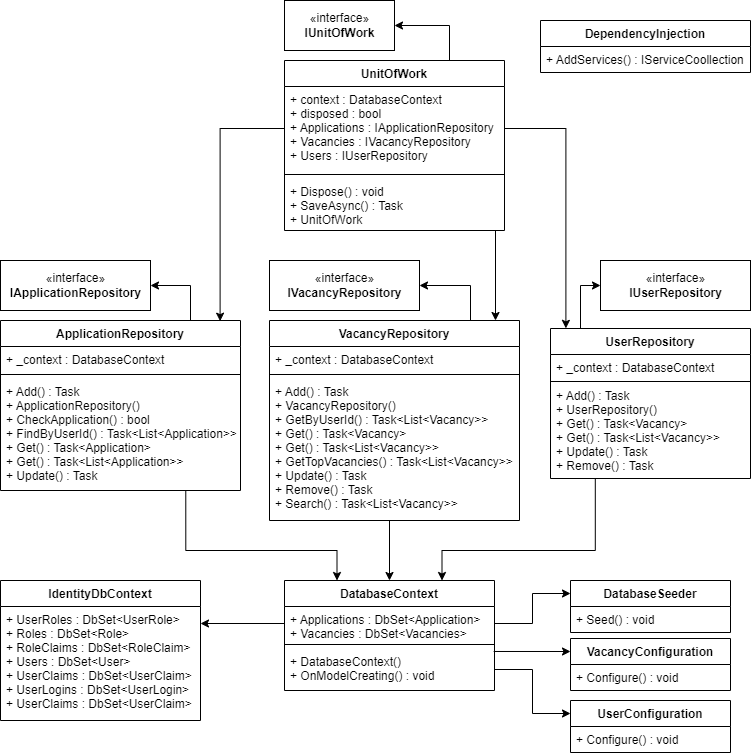

The diagram above was exported from draw.io. Its source (the exported page's mxGraphModel, read from the mxfile embedded in the PNG):
<mxGraphModel dx="1038" dy="579" grid="1" gridSize="10" guides="1" tooltips="1" connect="1" arrows="1" fold="1" page="1" pageScale="1" pageWidth="827" pageHeight="1169" math="0" shadow="0">
  <root>
    <mxCell id="WIyWlLk6GJQsqaUBKTNV-0" />
    <mxCell id="WIyWlLk6GJQsqaUBKTNV-1" parent="WIyWlLk6GJQsqaUBKTNV-0" />
    <mxCell id="Endr5RAbXB57mSjlCPEp-7" style="edgeStyle=orthogonalEdgeStyle;rounded=0;orthogonalLoop=1;jettySize=auto;html=1;exitX=0.75;exitY=0;exitDx=0;exitDy=0;entryX=1;entryY=0.5;entryDx=0;entryDy=0;" parent="WIyWlLk6GJQsqaUBKTNV-1" source="Endr5RAbXB57mSjlCPEp-0" target="Endr5RAbXB57mSjlCPEp-4" edge="1">
      <mxGeometry relative="1" as="geometry" />
    </mxCell>
    <mxCell id="Endr5RAbXB57mSjlCPEp-0" value="UnitOfWork" style="swimlane;fontStyle=1;align=center;verticalAlign=top;childLayout=stackLayout;horizontal=1;startSize=26;horizontalStack=0;resizeParent=1;resizeParentMax=0;resizeLast=0;collapsible=1;marginBottom=0;" parent="WIyWlLk6GJQsqaUBKTNV-1" vertex="1">
      <mxGeometry x="304" y="60" width="220" height="170" as="geometry" />
    </mxCell>
    <mxCell id="Endr5RAbXB57mSjlCPEp-1" value="+ context : DatabaseContext&#10;+ disposed : bool&#10;+ Applications : IApplicationRepository&#10;+ Vacancies : IVacancyRepository&#10;+ Users : IUserRepository" style="text;strokeColor=none;fillColor=none;align=left;verticalAlign=top;spacingLeft=4;spacingRight=4;overflow=hidden;rotatable=0;points=[[0,0.5],[1,0.5]];portConstraint=eastwest;" parent="Endr5RAbXB57mSjlCPEp-0" vertex="1">
      <mxGeometry y="26" width="220" height="84" as="geometry" />
    </mxCell>
    <mxCell id="Endr5RAbXB57mSjlCPEp-2" value="" style="line;strokeWidth=1;fillColor=none;align=left;verticalAlign=middle;spacingTop=-1;spacingLeft=3;spacingRight=3;rotatable=0;labelPosition=right;points=[];portConstraint=eastwest;" parent="Endr5RAbXB57mSjlCPEp-0" vertex="1">
      <mxGeometry y="110" width="220" height="8" as="geometry" />
    </mxCell>
    <mxCell id="Endr5RAbXB57mSjlCPEp-3" value="+ Dispose() : void&#10;+ SaveAsync() : Task&#10;+ UnitOfWork" style="text;strokeColor=none;fillColor=none;align=left;verticalAlign=top;spacingLeft=4;spacingRight=4;overflow=hidden;rotatable=0;points=[[0,0.5],[1,0.5]];portConstraint=eastwest;" parent="Endr5RAbXB57mSjlCPEp-0" vertex="1">
      <mxGeometry y="118" width="220" height="52" as="geometry" />
    </mxCell>
    <mxCell id="Endr5RAbXB57mSjlCPEp-4" value="«interface»&lt;br&gt;&lt;b&gt;IUnitOfWork&lt;/b&gt;" style="html=1;" parent="WIyWlLk6GJQsqaUBKTNV-1" vertex="1">
      <mxGeometry x="304" width="110" height="50" as="geometry" />
    </mxCell>
    <mxCell id="Endr5RAbXB57mSjlCPEp-17" value="«interface»&lt;br&gt;&lt;span style=&quot;font-weight: 700;&quot;&gt;IApplicationRepository&lt;/span&gt;" style="html=1;" parent="WIyWlLk6GJQsqaUBKTNV-1" vertex="1">
      <mxGeometry x="20" y="260" width="150" height="50" as="geometry" />
    </mxCell>
    <mxCell id="Endr5RAbXB57mSjlCPEp-23" value="«interface»&lt;br&gt;&lt;span style=&quot;font-weight: 700;&quot;&gt;I&lt;/span&gt;&lt;span style=&quot;font-weight: 700;&quot;&gt;VacancyRepository&lt;/span&gt;" style="html=1;" parent="WIyWlLk6GJQsqaUBKTNV-1" vertex="1">
      <mxGeometry x="289" y="260" width="150" height="50" as="geometry" />
    </mxCell>
    <mxCell id="Endr5RAbXB57mSjlCPEp-28" value="«interface»&lt;br&gt;&lt;span style=&quot;font-weight: 700;&quot;&gt;I&lt;/span&gt;&lt;span style=&quot;font-weight: 700;&quot;&gt;UserRepository&lt;/span&gt;" style="html=1;" parent="WIyWlLk6GJQsqaUBKTNV-1" vertex="1">
      <mxGeometry x="620" y="260" width="150" height="50" as="geometry" />
    </mxCell>
    <mxCell id="Endr5RAbXB57mSjlCPEp-29" style="edgeStyle=orthogonalEdgeStyle;rounded=0;orthogonalLoop=1;jettySize=auto;html=1;exitX=0;exitY=0.5;exitDx=0;exitDy=0;entryX=0.915;entryY=0.004;entryDx=0;entryDy=0;entryPerimeter=0;" parent="WIyWlLk6GJQsqaUBKTNV-1" source="Endr5RAbXB57mSjlCPEp-1" target="Endr5RAbXB57mSjlCPEp-34" edge="1">
      <mxGeometry relative="1" as="geometry">
        <mxPoint x="240.79999999999995" y="321.4" as="targetPoint" />
      </mxGeometry>
    </mxCell>
    <mxCell id="Endr5RAbXB57mSjlCPEp-38" style="edgeStyle=orthogonalEdgeStyle;rounded=0;orthogonalLoop=1;jettySize=auto;html=1;exitX=0.75;exitY=0;exitDx=0;exitDy=0;entryX=1;entryY=0.5;entryDx=0;entryDy=0;" parent="WIyWlLk6GJQsqaUBKTNV-1" source="Endr5RAbXB57mSjlCPEp-34" target="Endr5RAbXB57mSjlCPEp-17" edge="1">
      <mxGeometry relative="1" as="geometry">
        <Array as="points">
          <mxPoint x="210" y="320" />
          <mxPoint x="210" y="285" />
        </Array>
      </mxGeometry>
    </mxCell>
    <mxCell id="Endr5RAbXB57mSjlCPEp-34" value="ApplicationRepository" style="swimlane;fontStyle=1;align=center;verticalAlign=top;childLayout=stackLayout;horizontal=1;startSize=26;horizontalStack=0;resizeParent=1;resizeParentMax=0;resizeLast=0;collapsible=1;marginBottom=0;" parent="WIyWlLk6GJQsqaUBKTNV-1" vertex="1">
      <mxGeometry x="20" y="320" width="240" height="170" as="geometry" />
    </mxCell>
    <mxCell id="Endr5RAbXB57mSjlCPEp-35" value="+ _context : DatabaseContext" style="text;strokeColor=none;fillColor=none;align=left;verticalAlign=top;spacingLeft=4;spacingRight=4;overflow=hidden;rotatable=0;points=[[0,0.5],[1,0.5]];portConstraint=eastwest;" parent="Endr5RAbXB57mSjlCPEp-34" vertex="1">
      <mxGeometry y="26" width="240" height="24" as="geometry" />
    </mxCell>
    <mxCell id="Endr5RAbXB57mSjlCPEp-36" value="" style="line;strokeWidth=1;fillColor=none;align=left;verticalAlign=middle;spacingTop=-1;spacingLeft=3;spacingRight=3;rotatable=0;labelPosition=right;points=[];portConstraint=eastwest;" parent="Endr5RAbXB57mSjlCPEp-34" vertex="1">
      <mxGeometry y="50" width="240" height="8" as="geometry" />
    </mxCell>
    <mxCell id="Endr5RAbXB57mSjlCPEp-37" value="+ Add() : Task&#10;+ ApplicationRepository()&#10;+ CheckApplication() : bool&#10;+ FindByUserId() : Task&lt;List&lt;Application&gt;&gt;&#10;+ Get() : Task&lt;Application&gt;&#10;+ Get() : Task&lt;List&lt;Application&gt;&gt;&#10;+ Update() : Task" style="text;strokeColor=none;fillColor=none;align=left;verticalAlign=top;spacingLeft=4;spacingRight=4;overflow=hidden;rotatable=0;points=[[0,0.5],[1,0.5]];portConstraint=eastwest;" parent="Endr5RAbXB57mSjlCPEp-34" vertex="1">
      <mxGeometry y="58" width="240" height="112" as="geometry" />
    </mxCell>
    <mxCell id="Endr5RAbXB57mSjlCPEp-47" style="edgeStyle=orthogonalEdgeStyle;rounded=0;orthogonalLoop=1;jettySize=auto;html=1;exitX=0.75;exitY=0;exitDx=0;exitDy=0;entryX=1;entryY=0.5;entryDx=0;entryDy=0;" parent="WIyWlLk6GJQsqaUBKTNV-1" source="Endr5RAbXB57mSjlCPEp-42" target="Endr5RAbXB57mSjlCPEp-23" edge="1">
      <mxGeometry relative="1" as="geometry">
        <Array as="points">
          <mxPoint x="490" y="320" />
          <mxPoint x="490" y="285" />
        </Array>
      </mxGeometry>
    </mxCell>
    <mxCell id="Endr5RAbXB57mSjlCPEp-42" value="VacancyRepository" style="swimlane;fontStyle=1;align=center;verticalAlign=top;childLayout=stackLayout;horizontal=1;startSize=26;horizontalStack=0;resizeParent=1;resizeParentMax=0;resizeLast=0;collapsible=1;marginBottom=0;" parent="WIyWlLk6GJQsqaUBKTNV-1" vertex="1">
      <mxGeometry x="289" y="320" width="250" height="200" as="geometry" />
    </mxCell>
    <mxCell id="Endr5RAbXB57mSjlCPEp-43" value="+ _context : DatabaseContext" style="text;strokeColor=none;fillColor=none;align=left;verticalAlign=top;spacingLeft=4;spacingRight=4;overflow=hidden;rotatable=0;points=[[0,0.5],[1,0.5]];portConstraint=eastwest;" parent="Endr5RAbXB57mSjlCPEp-42" vertex="1">
      <mxGeometry y="26" width="250" height="24" as="geometry" />
    </mxCell>
    <mxCell id="Endr5RAbXB57mSjlCPEp-44" value="" style="line;strokeWidth=1;fillColor=none;align=left;verticalAlign=middle;spacingTop=-1;spacingLeft=3;spacingRight=3;rotatable=0;labelPosition=right;points=[];portConstraint=eastwest;" parent="Endr5RAbXB57mSjlCPEp-42" vertex="1">
      <mxGeometry y="50" width="250" height="8" as="geometry" />
    </mxCell>
    <mxCell id="Endr5RAbXB57mSjlCPEp-45" value="+ Add() : Task&#10;+ VacancyRepository()&#10;+ GetByUserId() : Task&lt;List&lt;Vacancy&gt;&gt;&#10;+ Get() : Task&lt;Vacancy&gt;&#10;+ Get() : Task&lt;List&lt;Vacancy&gt;&gt;&#10;+ GetTopVacancies() : Task&lt;List&lt;Vacancy&gt;&gt;&#10;+ Update() : Task&#10;+ Remove() : Task&#10;+ Search() : Task&lt;List&lt;Vacancy&gt;&gt;" style="text;strokeColor=none;fillColor=none;align=left;verticalAlign=top;spacingLeft=4;spacingRight=4;overflow=hidden;rotatable=0;points=[[0,0.5],[1,0.5]];portConstraint=eastwest;" parent="Endr5RAbXB57mSjlCPEp-42" vertex="1">
      <mxGeometry y="58" width="250" height="142" as="geometry" />
    </mxCell>
    <mxCell id="Endr5RAbXB57mSjlCPEp-46" style="edgeStyle=orthogonalEdgeStyle;rounded=0;orthogonalLoop=1;jettySize=auto;html=1;" parent="WIyWlLk6GJQsqaUBKTNV-1" edge="1">
      <mxGeometry relative="1" as="geometry">
        <mxPoint x="515" y="230" as="sourcePoint" />
        <mxPoint x="515" y="320" as="targetPoint" />
      </mxGeometry>
    </mxCell>
    <mxCell id="Endr5RAbXB57mSjlCPEp-56" style="edgeStyle=orthogonalEdgeStyle;rounded=0;orthogonalLoop=1;jettySize=auto;html=1;exitX=0.25;exitY=0;exitDx=0;exitDy=0;entryX=0;entryY=0.5;entryDx=0;entryDy=0;" parent="WIyWlLk6GJQsqaUBKTNV-1" source="Endr5RAbXB57mSjlCPEp-48" target="Endr5RAbXB57mSjlCPEp-28" edge="1">
      <mxGeometry relative="1" as="geometry">
        <Array as="points">
          <mxPoint x="600" y="328" />
          <mxPoint x="600" y="285" />
        </Array>
      </mxGeometry>
    </mxCell>
    <mxCell id="Endr5RAbXB57mSjlCPEp-48" value="UserRepository" style="swimlane;fontStyle=1;align=center;verticalAlign=top;childLayout=stackLayout;horizontal=1;startSize=26;horizontalStack=0;resizeParent=1;resizeParentMax=0;resizeLast=0;collapsible=1;marginBottom=0;" parent="WIyWlLk6GJQsqaUBKTNV-1" vertex="1">
      <mxGeometry x="570" y="328" width="200" height="150" as="geometry" />
    </mxCell>
    <mxCell id="Endr5RAbXB57mSjlCPEp-49" value="+ _context : DatabaseContext" style="text;strokeColor=none;fillColor=none;align=left;verticalAlign=top;spacingLeft=4;spacingRight=4;overflow=hidden;rotatable=0;points=[[0,0.5],[1,0.5]];portConstraint=eastwest;" parent="Endr5RAbXB57mSjlCPEp-48" vertex="1">
      <mxGeometry y="26" width="200" height="26" as="geometry" />
    </mxCell>
    <mxCell id="Endr5RAbXB57mSjlCPEp-50" value="" style="line;strokeWidth=1;fillColor=none;align=left;verticalAlign=middle;spacingTop=-1;spacingLeft=3;spacingRight=3;rotatable=0;labelPosition=right;points=[];portConstraint=eastwest;" parent="Endr5RAbXB57mSjlCPEp-48" vertex="1">
      <mxGeometry y="52" width="200" height="2" as="geometry" />
    </mxCell>
    <mxCell id="Endr5RAbXB57mSjlCPEp-51" value="+ Add() : Task&#10;+ UserRepository()&#10;+ Get() : Task&lt;Vacancy&gt;&#10;+ Get() : Task&lt;List&lt;Vacancy&gt;&gt;&#10;+ Update() : Task&#10;+ Remove() : Task" style="text;strokeColor=none;fillColor=none;align=left;verticalAlign=top;spacingLeft=4;spacingRight=4;overflow=hidden;rotatable=0;points=[[0,0.5],[1,0.5]];portConstraint=eastwest;" parent="Endr5RAbXB57mSjlCPEp-48" vertex="1">
      <mxGeometry y="54" width="200" height="96" as="geometry" />
    </mxCell>
    <mxCell id="Endr5RAbXB57mSjlCPEp-57" style="edgeStyle=orthogonalEdgeStyle;rounded=0;orthogonalLoop=1;jettySize=auto;html=1;exitX=1;exitY=0.5;exitDx=0;exitDy=0;entryX=0.077;entryY=-0.001;entryDx=0;entryDy=0;entryPerimeter=0;" parent="WIyWlLk6GJQsqaUBKTNV-1" source="Endr5RAbXB57mSjlCPEp-1" target="Endr5RAbXB57mSjlCPEp-48" edge="1">
      <mxGeometry relative="1" as="geometry" />
    </mxCell>
    <mxCell id="Endr5RAbXB57mSjlCPEp-58" value="DatabaseContext" style="swimlane;fontStyle=1;align=center;verticalAlign=top;childLayout=stackLayout;horizontal=1;startSize=26;horizontalStack=0;resizeParent=1;resizeParentMax=0;resizeLast=0;collapsible=1;marginBottom=0;" parent="WIyWlLk6GJQsqaUBKTNV-1" vertex="1">
      <mxGeometry x="304" y="580" width="210" height="110" as="geometry" />
    </mxCell>
    <mxCell id="Endr5RAbXB57mSjlCPEp-59" value="+ Applications : DbSet&lt;Application&gt;&#10;+ Vacancies : DbSet&lt;Vacancies&gt;&#10;" style="text;strokeColor=none;fillColor=none;align=left;verticalAlign=top;spacingLeft=4;spacingRight=4;overflow=hidden;rotatable=0;points=[[0,0.5],[1,0.5]];portConstraint=eastwest;" parent="Endr5RAbXB57mSjlCPEp-58" vertex="1">
      <mxGeometry y="26" width="210" height="34" as="geometry" />
    </mxCell>
    <mxCell id="Endr5RAbXB57mSjlCPEp-60" value="" style="line;strokeWidth=1;fillColor=none;align=left;verticalAlign=middle;spacingTop=-1;spacingLeft=3;spacingRight=3;rotatable=0;labelPosition=right;points=[];portConstraint=eastwest;" parent="Endr5RAbXB57mSjlCPEp-58" vertex="1">
      <mxGeometry y="60" width="210" height="8" as="geometry" />
    </mxCell>
    <mxCell id="Endr5RAbXB57mSjlCPEp-61" value="+ DatabaseContext()&#10;+ OnModelCreating() : void" style="text;strokeColor=none;fillColor=none;align=left;verticalAlign=top;spacingLeft=4;spacingRight=4;overflow=hidden;rotatable=0;points=[[0,0.5],[1,0.5]];portConstraint=eastwest;" parent="Endr5RAbXB57mSjlCPEp-58" vertex="1">
      <mxGeometry y="68" width="210" height="42" as="geometry" />
    </mxCell>
    <mxCell id="Endr5RAbXB57mSjlCPEp-66" value="IdentityDbContext" style="swimlane;fontStyle=1;align=center;verticalAlign=top;childLayout=stackLayout;horizontal=1;startSize=26;horizontalStack=0;resizeParent=1;resizeParentMax=0;resizeLast=0;collapsible=1;marginBottom=0;" parent="WIyWlLk6GJQsqaUBKTNV-1" vertex="1">
      <mxGeometry x="20" y="580" width="200" height="140" as="geometry" />
    </mxCell>
    <mxCell id="Endr5RAbXB57mSjlCPEp-67" value="+ UserRoles : DbSet&lt;UserRole&gt;&#10;+ Roles : DbSet&lt;Role&gt;&#10;+ RoleClaims : DbSet&lt;RoleClaim&gt;&#10;+ Users : DbSet&lt;User&gt;&#10;+ UserClaims : DbSet&lt;UserClaim&gt;&#10;+ UserLogins : DbSet&lt;UserLogin&gt;&#10;+ UserClaims : DbSet&lt;UserClaim&gt;" style="text;strokeColor=none;fillColor=none;align=left;verticalAlign=top;spacingLeft=4;spacingRight=4;overflow=hidden;rotatable=0;points=[[0,0.5],[1,0.5]];portConstraint=eastwest;" parent="Endr5RAbXB57mSjlCPEp-66" vertex="1">
      <mxGeometry y="26" width="200" height="114" as="geometry" />
    </mxCell>
    <mxCell id="Endr5RAbXB57mSjlCPEp-71" style="edgeStyle=orthogonalEdgeStyle;rounded=0;orthogonalLoop=1;jettySize=auto;html=1;exitX=0;exitY=0.5;exitDx=0;exitDy=0;" parent="WIyWlLk6GJQsqaUBKTNV-1" source="Endr5RAbXB57mSjlCPEp-59" edge="1">
      <mxGeometry relative="1" as="geometry">
        <mxPoint x="220" y="623" as="targetPoint" />
        <Array as="points">
          <mxPoint x="220" y="623" />
        </Array>
      </mxGeometry>
    </mxCell>
    <mxCell id="Endr5RAbXB57mSjlCPEp-76" style="edgeStyle=orthogonalEdgeStyle;rounded=0;orthogonalLoop=1;jettySize=auto;html=1;exitX=0.772;exitY=1.005;exitDx=0;exitDy=0;exitPerimeter=0;entryX=0.25;entryY=0;entryDx=0;entryDy=0;" parent="WIyWlLk6GJQsqaUBKTNV-1" source="Endr5RAbXB57mSjlCPEp-37" target="Endr5RAbXB57mSjlCPEp-58" edge="1">
      <mxGeometry relative="1" as="geometry">
        <mxPoint x="330" y="560" as="targetPoint" />
        <Array as="points">
          <mxPoint x="205" y="550" />
          <mxPoint x="357" y="550" />
        </Array>
      </mxGeometry>
    </mxCell>
    <mxCell id="Endr5RAbXB57mSjlCPEp-77" value="DatabaseSeeder" style="swimlane;fontStyle=1;align=center;verticalAlign=top;childLayout=stackLayout;horizontal=1;startSize=26;horizontalStack=0;resizeParent=1;resizeParentMax=0;resizeLast=0;collapsible=1;marginBottom=0;" parent="WIyWlLk6GJQsqaUBKTNV-1" vertex="1">
      <mxGeometry x="590" y="580" width="160" height="52" as="geometry" />
    </mxCell>
    <mxCell id="Endr5RAbXB57mSjlCPEp-78" value="+ Seed() : void" style="text;strokeColor=none;fillColor=none;align=left;verticalAlign=top;spacingLeft=4;spacingRight=4;overflow=hidden;rotatable=0;points=[[0,0.5],[1,0.5]];portConstraint=eastwest;" parent="Endr5RAbXB57mSjlCPEp-77" vertex="1">
      <mxGeometry y="26" width="160" height="26" as="geometry" />
    </mxCell>
    <mxCell id="Endr5RAbXB57mSjlCPEp-81" value="VacancyConfiguration" style="swimlane;fontStyle=1;align=center;verticalAlign=top;childLayout=stackLayout;horizontal=1;startSize=26;horizontalStack=0;resizeParent=1;resizeParentMax=0;resizeLast=0;collapsible=1;marginBottom=0;" parent="WIyWlLk6GJQsqaUBKTNV-1" vertex="1">
      <mxGeometry x="590" y="638" width="160" height="52" as="geometry" />
    </mxCell>
    <mxCell id="Endr5RAbXB57mSjlCPEp-82" value="+ Configure() : void" style="text;strokeColor=none;fillColor=none;align=left;verticalAlign=top;spacingLeft=4;spacingRight=4;overflow=hidden;rotatable=0;points=[[0,0.5],[1,0.5]];portConstraint=eastwest;" parent="Endr5RAbXB57mSjlCPEp-81" vertex="1">
      <mxGeometry y="26" width="160" height="26" as="geometry" />
    </mxCell>
    <mxCell id="Endr5RAbXB57mSjlCPEp-85" value="UserConfiguration" style="swimlane;fontStyle=1;align=center;verticalAlign=top;childLayout=stackLayout;horizontal=1;startSize=26;horizontalStack=0;resizeParent=1;resizeParentMax=0;resizeLast=0;collapsible=1;marginBottom=0;" parent="WIyWlLk6GJQsqaUBKTNV-1" vertex="1">
      <mxGeometry x="590" y="700" width="160" height="52" as="geometry" />
    </mxCell>
    <mxCell id="Endr5RAbXB57mSjlCPEp-86" value="+ Configure() : void" style="text;strokeColor=none;fillColor=none;align=left;verticalAlign=top;spacingLeft=4;spacingRight=4;overflow=hidden;rotatable=0;points=[[0,0.5],[1,0.5]];portConstraint=eastwest;" parent="Endr5RAbXB57mSjlCPEp-85" vertex="1">
      <mxGeometry y="26" width="160" height="26" as="geometry" />
    </mxCell>
    <mxCell id="Endr5RAbXB57mSjlCPEp-87" style="edgeStyle=orthogonalEdgeStyle;rounded=0;orthogonalLoop=1;jettySize=auto;html=1;entryX=0.5;entryY=0;entryDx=0;entryDy=0;" parent="WIyWlLk6GJQsqaUBKTNV-1" target="Endr5RAbXB57mSjlCPEp-58" edge="1">
      <mxGeometry relative="1" as="geometry">
        <mxPoint x="409" y="520" as="sourcePoint" />
        <Array as="points">
          <mxPoint x="409" y="520" />
        </Array>
      </mxGeometry>
    </mxCell>
    <mxCell id="Endr5RAbXB57mSjlCPEp-88" style="edgeStyle=orthogonalEdgeStyle;rounded=0;orthogonalLoop=1;jettySize=auto;html=1;exitX=0.224;exitY=1.006;exitDx=0;exitDy=0;entryX=0.75;entryY=0;entryDx=0;entryDy=0;exitPerimeter=0;" parent="WIyWlLk6GJQsqaUBKTNV-1" source="Endr5RAbXB57mSjlCPEp-51" target="Endr5RAbXB57mSjlCPEp-58" edge="1">
      <mxGeometry relative="1" as="geometry">
        <Array as="points">
          <mxPoint x="615" y="550" />
          <mxPoint x="462" y="550" />
        </Array>
      </mxGeometry>
    </mxCell>
    <mxCell id="Endr5RAbXB57mSjlCPEp-89" style="edgeStyle=orthogonalEdgeStyle;rounded=0;orthogonalLoop=1;jettySize=auto;html=1;exitX=1;exitY=0.5;exitDx=0;exitDy=0;entryX=0;entryY=0.25;entryDx=0;entryDy=0;" parent="WIyWlLk6GJQsqaUBKTNV-1" source="Endr5RAbXB57mSjlCPEp-59" target="Endr5RAbXB57mSjlCPEp-77" edge="1">
      <mxGeometry relative="1" as="geometry" />
    </mxCell>
    <mxCell id="Endr5RAbXB57mSjlCPEp-90" style="edgeStyle=orthogonalEdgeStyle;rounded=0;orthogonalLoop=1;jettySize=auto;html=1;entryX=0;entryY=0.25;entryDx=0;entryDy=0;exitX=0.996;exitY=0.071;exitDx=0;exitDy=0;exitPerimeter=0;" parent="WIyWlLk6GJQsqaUBKTNV-1" source="Endr5RAbXB57mSjlCPEp-61" target="Endr5RAbXB57mSjlCPEp-81" edge="1">
      <mxGeometry relative="1" as="geometry">
        <mxPoint x="520" y="651" as="sourcePoint" />
        <Array as="points" />
      </mxGeometry>
    </mxCell>
    <mxCell id="Endr5RAbXB57mSjlCPEp-91" style="edgeStyle=orthogonalEdgeStyle;rounded=0;orthogonalLoop=1;jettySize=auto;html=1;exitX=1;exitY=0.5;exitDx=0;exitDy=0;entryX=0;entryY=0.25;entryDx=0;entryDy=0;" parent="WIyWlLk6GJQsqaUBKTNV-1" source="Endr5RAbXB57mSjlCPEp-61" target="Endr5RAbXB57mSjlCPEp-85" edge="1">
      <mxGeometry relative="1" as="geometry" />
    </mxCell>
    <mxCell id="8CcvV6Ba56GS9_fnsSyi-0" value="DependencyInjection" style="swimlane;fontStyle=1;align=center;verticalAlign=top;childLayout=stackLayout;horizontal=1;startSize=26;horizontalStack=0;resizeParent=1;resizeParentMax=0;resizeLast=0;collapsible=1;marginBottom=0;" vertex="1" parent="WIyWlLk6GJQsqaUBKTNV-1">
      <mxGeometry x="560" y="20" width="210" height="52" as="geometry" />
    </mxCell>
    <mxCell id="8CcvV6Ba56GS9_fnsSyi-1" value="+ AddServices() : IServiceCoollection" style="text;strokeColor=none;fillColor=none;align=left;verticalAlign=top;spacingLeft=4;spacingRight=4;overflow=hidden;rotatable=0;points=[[0,0.5],[1,0.5]];portConstraint=eastwest;" vertex="1" parent="8CcvV6Ba56GS9_fnsSyi-0">
      <mxGeometry y="26" width="210" height="26" as="geometry" />
    </mxCell>
  </root>
</mxGraphModel>